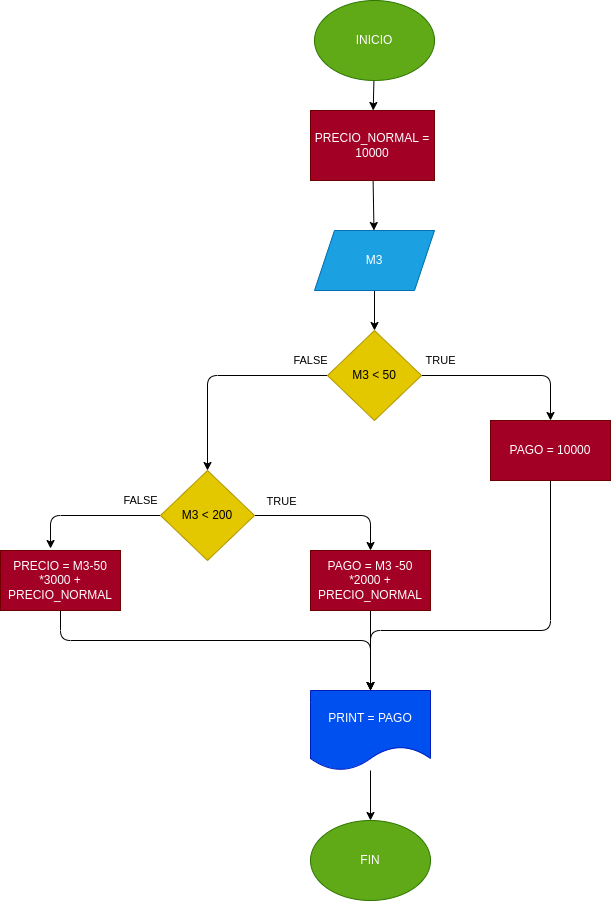

The diagram above was exported from draw.io. Its source (the exported page's mxGraphModel, read from the mxfile embedded in the PNG):
<mxGraphModel dx="832" dy="411" grid="1" gridSize="10" guides="1" tooltips="1" connect="1" arrows="1" fold="1" page="1" pageScale="1" pageWidth="827" pageHeight="1169" math="0" shadow="0">
  <root>
    <mxCell id="0" />
    <mxCell id="1" parent="0" />
    <mxCell id="4" value="" style="edgeStyle=none;html=1;" parent="1" source="2" target="3" edge="1">
      <mxGeometry relative="1" as="geometry" />
    </mxCell>
    <mxCell id="2" value="INICIO" style="ellipse;whiteSpace=wrap;html=1;fillColor=#60a917;fontColor=#ffffff;strokeColor=#2D7600;" parent="1" vertex="1">
      <mxGeometry x="354" y="20" width="120" height="80" as="geometry" />
    </mxCell>
    <mxCell id="6" value="" style="edgeStyle=none;html=1;" parent="1" source="3" target="5" edge="1">
      <mxGeometry relative="1" as="geometry" />
    </mxCell>
    <mxCell id="3" value="PRECIO_NORMAL = 10000" style="rounded=0;whiteSpace=wrap;html=1;fillColor=#a20025;fontColor=#ffffff;strokeColor=#6F0000;" parent="1" vertex="1">
      <mxGeometry x="350" y="130" width="124" height="70" as="geometry" />
    </mxCell>
    <mxCell id="11" value="" style="edgeStyle=none;html=1;" parent="1" source="5" target="10" edge="1">
      <mxGeometry relative="1" as="geometry" />
    </mxCell>
    <mxCell id="5" value="M3" style="shape=parallelogram;perimeter=parallelogramPerimeter;whiteSpace=wrap;html=1;fixedSize=1;fillColor=#1ba1e2;fontColor=#ffffff;strokeColor=#006EAF;" parent="1" vertex="1">
      <mxGeometry x="354" y="250" width="120" height="60" as="geometry" />
    </mxCell>
    <mxCell id="14" value="FALSE" style="edgeStyle=none;html=1;entryX=0.5;entryY=0;entryDx=0;entryDy=0;" parent="1" source="10" target="12" edge="1">
      <mxGeometry x="-0.8419" y="-15" relative="1" as="geometry">
        <Array as="points">
          <mxPoint x="247" y="395" />
        </Array>
        <mxPoint as="offset" />
      </mxGeometry>
    </mxCell>
    <mxCell id="17" value="TRUE" style="edgeStyle=none;html=1;entryX=0.5;entryY=0;entryDx=0;entryDy=0;" parent="1" source="10" edge="1">
      <mxGeometry x="-0.7816" y="15" relative="1" as="geometry">
        <mxPoint x="590" y="440" as="targetPoint" />
        <Array as="points">
          <mxPoint x="590" y="395" />
        </Array>
        <mxPoint as="offset" />
      </mxGeometry>
    </mxCell>
    <mxCell id="10" value="M3 &amp;lt; 50" style="rhombus;whiteSpace=wrap;html=1;fillColor=#e3c800;fontColor=#000000;strokeColor=#B09500;" parent="1" vertex="1">
      <mxGeometry x="367" y="350" width="94" height="90" as="geometry" />
    </mxCell>
    <mxCell id="19" style="edgeStyle=none;html=1;entryX=0.5;entryY=0;entryDx=0;entryDy=0;" parent="1" source="12" edge="1">
      <mxGeometry relative="1" as="geometry">
        <mxPoint x="410" y="570" as="targetPoint" />
        <Array as="points">
          <mxPoint x="410" y="535" />
        </Array>
      </mxGeometry>
    </mxCell>
    <mxCell id="25" value="TRUE" style="edgeLabel;html=1;align=center;verticalAlign=middle;resizable=0;points=[];" parent="19" vertex="1" connectable="0">
      <mxGeometry x="-0.3907" y="1" relative="1" as="geometry">
        <mxPoint x="-20" y="-14" as="offset" />
      </mxGeometry>
    </mxCell>
    <mxCell id="24" value="FALSE" style="edgeStyle=none;html=1;entryX=0.417;entryY=-0.033;entryDx=0;entryDy=0;entryPerimeter=0;" parent="1" source="12" target="23" edge="1">
      <mxGeometry x="-0.7203" y="-15" relative="1" as="geometry">
        <Array as="points">
          <mxPoint x="90" y="535" />
        </Array>
        <mxPoint as="offset" />
      </mxGeometry>
    </mxCell>
    <mxCell id="12" value="M3 &amp;lt; 200" style="rhombus;whiteSpace=wrap;html=1;fillColor=#e3c800;fontColor=#000000;strokeColor=#B09500;" parent="1" vertex="1">
      <mxGeometry x="200" y="490" width="94" height="90" as="geometry" />
    </mxCell>
    <mxCell id="27" style="edgeStyle=none;html=1;entryX=0.5;entryY=0;entryDx=0;entryDy=0;" parent="1" source="20" target="26" edge="1">
      <mxGeometry relative="1" as="geometry">
        <Array as="points">
          <mxPoint x="590" y="650" />
          <mxPoint x="410" y="650" />
        </Array>
      </mxGeometry>
    </mxCell>
    <mxCell id="20" value="PAGO = 10000" style="rounded=0;whiteSpace=wrap;html=1;fillColor=#a20025;fontColor=#ffffff;strokeColor=#6F0000;" parent="1" vertex="1">
      <mxGeometry x="530" y="440" width="120" height="60" as="geometry" />
    </mxCell>
    <mxCell id="28" style="edgeStyle=none;html=1;entryX=0.5;entryY=0;entryDx=0;entryDy=0;" parent="1" source="21" target="26" edge="1">
      <mxGeometry relative="1" as="geometry" />
    </mxCell>
    <mxCell id="21" value="PAGO = M3 -50 *2000 + PRECIO_NORMAL" style="rounded=0;whiteSpace=wrap;html=1;fillColor=#a20025;fontColor=#ffffff;strokeColor=#6F0000;" parent="1" vertex="1">
      <mxGeometry x="350" y="570" width="120" height="60" as="geometry" />
    </mxCell>
    <mxCell id="29" style="edgeStyle=none;html=1;entryX=0.5;entryY=0;entryDx=0;entryDy=0;exitX=0.5;exitY=1;exitDx=0;exitDy=0;" parent="1" source="23" target="26" edge="1">
      <mxGeometry relative="1" as="geometry">
        <Array as="points">
          <mxPoint x="100" y="660" />
          <mxPoint x="410" y="660" />
        </Array>
      </mxGeometry>
    </mxCell>
    <mxCell id="23" value="PRECIO = M3-50 *3000 + PRECIO_NORMAL" style="rounded=0;whiteSpace=wrap;html=1;fillColor=#a20025;fontColor=#ffffff;strokeColor=#6F0000;" parent="1" vertex="1">
      <mxGeometry x="40" y="570" width="120" height="60" as="geometry" />
    </mxCell>
    <mxCell id="31" style="edgeStyle=none;html=1;entryX=0.5;entryY=0;entryDx=0;entryDy=0;" parent="1" source="26" target="30" edge="1">
      <mxGeometry relative="1" as="geometry" />
    </mxCell>
    <mxCell id="26" value="PRINT = PAGO" style="shape=document;whiteSpace=wrap;html=1;boundedLbl=1;fillColor=#0050ef;fontColor=#ffffff;strokeColor=#001DBC;" parent="1" vertex="1">
      <mxGeometry x="350" y="710" width="120" height="80" as="geometry" />
    </mxCell>
    <mxCell id="30" value="FIN" style="ellipse;whiteSpace=wrap;html=1;fillColor=#60a917;fontColor=#ffffff;strokeColor=#2D7600;" parent="1" vertex="1">
      <mxGeometry x="350" y="840" width="120" height="80" as="geometry" />
    </mxCell>
  </root>
</mxGraphModel>